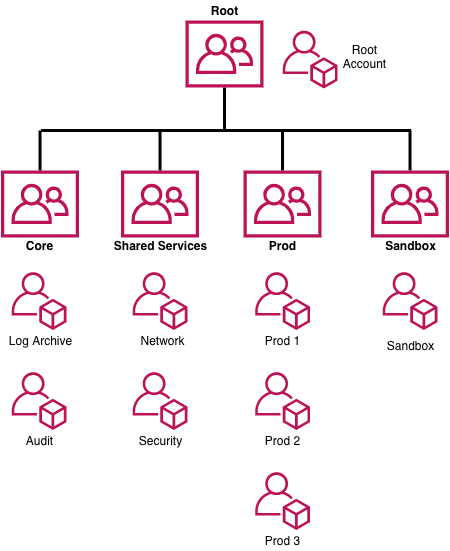

The diagram above was exported from draw.io. Its source (the exported page's mxGraphModel, read from the mxfile embedded in the PNG):
<mxGraphModel dx="1106" dy="860" grid="1" gridSize="10" guides="1" tooltips="1" connect="1" arrows="1" fold="1" page="1" pageScale="1" pageWidth="850" pageHeight="1100" background="#ffffff" math="0" shadow="0">
  <root>
    <mxCell id="0" />
    <mxCell id="1" parent="0" />
    <mxCell id="HvbBBOKN2eK2rEnoffEw-15" style="edgeStyle=none;rounded=0;orthogonalLoop=1;jettySize=auto;html=1;endArrow=none;endFill=0;strokeWidth=3;" parent="1" source="HvbBBOKN2eK2rEnoffEw-1" edge="1">
      <mxGeometry relative="1" as="geometry">
        <mxPoint x="488.02" y="270" as="targetPoint" />
      </mxGeometry>
    </mxCell>
    <mxCell id="HvbBBOKN2eK2rEnoffEw-1" value="" style="outlineConnect=0;fontColor=#232F3E;gradientColor=none;fillColor=#BC1356;strokeColor=none;dashed=0;verticalLabelPosition=bottom;verticalAlign=top;align=center;html=1;fontSize=12;fontStyle=0;aspect=fixed;pointerEvents=1;shape=mxgraph.aws4.organizations_organizational_unit;" parent="1" vertex="1">
      <mxGeometry x="449.02" y="160" width="78" height="67" as="geometry" />
    </mxCell>
    <mxCell id="HvbBBOKN2eK2rEnoffEw-9" style="edgeStyle=none;rounded=0;orthogonalLoop=1;jettySize=auto;html=1;endArrow=none;endFill=0;strokeWidth=3;" parent="1" source="HvbBBOKN2eK2rEnoffEw-2" edge="1">
      <mxGeometry relative="1" as="geometry">
        <mxPoint x="423.52" y="270" as="targetPoint" />
      </mxGeometry>
    </mxCell>
    <mxCell id="HvbBBOKN2eK2rEnoffEw-2" value="" style="outlineConnect=0;fontColor=#232F3E;gradientColor=none;fillColor=#BC1356;strokeColor=none;dashed=0;verticalLabelPosition=bottom;verticalAlign=top;align=center;html=1;fontSize=12;fontStyle=0;aspect=fixed;pointerEvents=1;shape=mxgraph.aws4.organizations_organizational_unit;" parent="1" vertex="1">
      <mxGeometry x="384.52" y="310" width="78" height="67" as="geometry" />
    </mxCell>
    <mxCell id="HvbBBOKN2eK2rEnoffEw-10" style="edgeStyle=none;rounded=0;orthogonalLoop=1;jettySize=auto;html=1;endArrow=none;endFill=0;strokeWidth=3;" parent="1" source="HvbBBOKN2eK2rEnoffEw-3" edge="1">
      <mxGeometry relative="1" as="geometry">
        <mxPoint x="546.03" y="270" as="targetPoint" />
      </mxGeometry>
    </mxCell>
    <mxCell id="HvbBBOKN2eK2rEnoffEw-3" value="" style="outlineConnect=0;fontColor=#232F3E;gradientColor=none;fillColor=#BC1356;strokeColor=none;dashed=0;verticalLabelPosition=bottom;verticalAlign=top;align=center;html=1;fontSize=12;fontStyle=0;aspect=fixed;pointerEvents=1;shape=mxgraph.aws4.organizations_organizational_unit;" parent="1" vertex="1">
      <mxGeometry x="507.03" y="310" width="78" height="67" as="geometry" />
    </mxCell>
    <mxCell id="HvbBBOKN2eK2rEnoffEw-8" style="rounded=0;orthogonalLoop=1;jettySize=auto;html=1;endArrow=none;endFill=0;strokeWidth=3;" parent="1" source="HvbBBOKN2eK2rEnoffEw-4" edge="1">
      <mxGeometry relative="1" as="geometry">
        <mxPoint x="303.52" y="270" as="targetPoint" />
      </mxGeometry>
    </mxCell>
    <mxCell id="HvbBBOKN2eK2rEnoffEw-4" value="" style="outlineConnect=0;fontColor=#232F3E;gradientColor=none;fillColor=#BC1356;strokeColor=none;dashed=0;verticalLabelPosition=bottom;verticalAlign=top;align=center;html=1;fontSize=12;fontStyle=0;aspect=fixed;pointerEvents=1;shape=mxgraph.aws4.organizations_organizational_unit;" parent="1" vertex="1">
      <mxGeometry x="264.52" y="310" width="78" height="67" as="geometry" />
    </mxCell>
    <mxCell id="HvbBBOKN2eK2rEnoffEw-11" style="edgeStyle=none;rounded=0;orthogonalLoop=1;jettySize=auto;html=1;endArrow=none;endFill=0;strokeWidth=3;" parent="1" source="HvbBBOKN2eK2rEnoffEw-5" edge="1">
      <mxGeometry relative="1" as="geometry">
        <mxPoint x="673.52" y="270" as="targetPoint" />
      </mxGeometry>
    </mxCell>
    <mxCell id="HvbBBOKN2eK2rEnoffEw-5" value="" style="outlineConnect=0;fontColor=#232F3E;gradientColor=none;fillColor=#BC1356;strokeColor=none;dashed=0;verticalLabelPosition=bottom;verticalAlign=top;align=center;html=1;fontSize=12;fontStyle=0;aspect=fixed;pointerEvents=1;shape=mxgraph.aws4.organizations_organizational_unit;" parent="1" vertex="1">
      <mxGeometry x="634.52" y="310" width="78" height="67" as="geometry" />
    </mxCell>
    <mxCell id="HvbBBOKN2eK2rEnoffEw-13" value="" style="endArrow=none;html=1;strokeWidth=3;" parent="1" edge="1">
      <mxGeometry width="50" height="50" relative="1" as="geometry">
        <mxPoint x="304.52" y="270" as="sourcePoint" />
        <mxPoint x="674.52" y="270" as="targetPoint" />
      </mxGeometry>
    </mxCell>
    <mxCell id="HvbBBOKN2eK2rEnoffEw-16" value="&lt;b&gt;Root&lt;/b&gt;" style="text;html=1;align=center;verticalAlign=middle;resizable=0;points=[];autosize=1;" parent="1" vertex="1">
      <mxGeometry x="468.02" y="140" width="40" height="20" as="geometry" />
    </mxCell>
    <mxCell id="HvbBBOKN2eK2rEnoffEw-17" value="&lt;b&gt;Core&lt;/b&gt;" style="text;html=1;align=center;verticalAlign=middle;resizable=0;points=[];autosize=1;" parent="1" vertex="1">
      <mxGeometry x="282.52" y="374.5" width="40" height="20" as="geometry" />
    </mxCell>
    <mxCell id="HvbBBOKN2eK2rEnoffEw-18" value="&lt;b&gt;Shared Services&lt;/b&gt;" style="text;html=1;align=center;verticalAlign=middle;resizable=0;points=[];autosize=1;" parent="1" vertex="1">
      <mxGeometry x="368.52" y="374.5" width="110" height="20" as="geometry" />
    </mxCell>
    <mxCell id="HvbBBOKN2eK2rEnoffEw-19" value="&lt;b&gt;Prod&lt;/b&gt;" style="text;html=1;align=center;verticalAlign=middle;resizable=0;points=[];autosize=1;" parent="1" vertex="1">
      <mxGeometry x="526.03" y="374.5" width="40" height="20" as="geometry" />
    </mxCell>
    <mxCell id="HvbBBOKN2eK2rEnoffEw-20" value="&lt;b&gt;Sandbox&lt;/b&gt;" style="text;html=1;align=center;verticalAlign=middle;resizable=0;points=[];autosize=1;" parent="1" vertex="1">
      <mxGeometry x="638.52" y="374.5" width="70" height="20" as="geometry" />
    </mxCell>
    <mxCell id="HvbBBOKN2eK2rEnoffEw-21" value="" style="outlineConnect=0;fontColor=#232F3E;gradientColor=none;fillColor=#BC1356;strokeColor=none;dashed=0;verticalLabelPosition=bottom;verticalAlign=top;align=center;html=1;fontSize=12;fontStyle=0;aspect=fixed;pointerEvents=1;shape=mxgraph.aws4.organizations_account;" parent="1" vertex="1">
      <mxGeometry x="546.02" y="170" width="55.03" height="58" as="geometry" />
    </mxCell>
    <mxCell id="HvbBBOKN2eK2rEnoffEw-22" value="" style="outlineConnect=0;fontColor=#232F3E;gradientColor=none;fillColor=#BC1356;strokeColor=none;dashed=0;verticalLabelPosition=bottom;verticalAlign=top;align=center;html=1;fontSize=12;fontStyle=0;aspect=fixed;pointerEvents=1;shape=mxgraph.aws4.organizations_account;" parent="1" vertex="1">
      <mxGeometry x="275.01" y="411.5" width="55.03" height="58" as="geometry" />
    </mxCell>
    <mxCell id="HvbBBOKN2eK2rEnoffEw-23" value="" style="outlineConnect=0;fontColor=#232F3E;gradientColor=none;fillColor=#BC1356;strokeColor=none;dashed=0;verticalLabelPosition=bottom;verticalAlign=top;align=center;html=1;fontSize=12;fontStyle=0;aspect=fixed;pointerEvents=1;shape=mxgraph.aws4.organizations_account;" parent="1" vertex="1">
      <mxGeometry x="275.01" y="511.5" width="55.03" height="58" as="geometry" />
    </mxCell>
    <mxCell id="HvbBBOKN2eK2rEnoffEw-24" value="" style="outlineConnect=0;fontColor=#232F3E;gradientColor=none;fillColor=#BC1356;strokeColor=none;dashed=0;verticalLabelPosition=bottom;verticalAlign=top;align=center;html=1;fontSize=12;fontStyle=0;aspect=fixed;pointerEvents=1;shape=mxgraph.aws4.organizations_account;" parent="1" vertex="1">
      <mxGeometry x="396.01" y="411.5" width="55.03" height="58" as="geometry" />
    </mxCell>
    <mxCell id="HvbBBOKN2eK2rEnoffEw-25" value="" style="outlineConnect=0;fontColor=#232F3E;gradientColor=none;fillColor=#BC1356;strokeColor=none;dashed=0;verticalLabelPosition=bottom;verticalAlign=top;align=center;html=1;fontSize=12;fontStyle=0;aspect=fixed;pointerEvents=1;shape=mxgraph.aws4.organizations_account;" parent="1" vertex="1">
      <mxGeometry x="518.52" y="411.5" width="55.03" height="58" as="geometry" />
    </mxCell>
    <mxCell id="HvbBBOKN2eK2rEnoffEw-26" value="" style="outlineConnect=0;fontColor=#232F3E;gradientColor=none;fillColor=#BC1356;strokeColor=none;dashed=0;verticalLabelPosition=bottom;verticalAlign=top;align=center;html=1;fontSize=12;fontStyle=0;aspect=fixed;pointerEvents=1;shape=mxgraph.aws4.organizations_account;" parent="1" vertex="1">
      <mxGeometry x="518.52" y="511.5" width="55.03" height="58" as="geometry" />
    </mxCell>
    <mxCell id="HvbBBOKN2eK2rEnoffEw-27" value="" style="outlineConnect=0;fontColor=#232F3E;gradientColor=none;fillColor=#BC1356;strokeColor=none;dashed=0;verticalLabelPosition=bottom;verticalAlign=top;align=center;html=1;fontSize=12;fontStyle=0;aspect=fixed;pointerEvents=1;shape=mxgraph.aws4.organizations_account;" parent="1" vertex="1">
      <mxGeometry x="518.51" y="611.5" width="55.03" height="58" as="geometry" />
    </mxCell>
    <mxCell id="HvbBBOKN2eK2rEnoffEw-28" value="" style="outlineConnect=0;fontColor=#232F3E;gradientColor=none;fillColor=#BC1356;strokeColor=none;dashed=0;verticalLabelPosition=bottom;verticalAlign=top;align=center;html=1;fontSize=12;fontStyle=0;aspect=fixed;pointerEvents=1;shape=mxgraph.aws4.organizations_account;" parent="1" vertex="1">
      <mxGeometry x="396" y="511.5" width="55.03" height="58" as="geometry" />
    </mxCell>
    <mxCell id="HvbBBOKN2eK2rEnoffEw-29" value="" style="outlineConnect=0;fontColor=#232F3E;gradientColor=none;fillColor=#BC1356;strokeColor=none;dashed=0;verticalLabelPosition=bottom;verticalAlign=top;align=center;html=1;fontSize=12;fontStyle=0;aspect=fixed;pointerEvents=1;shape=mxgraph.aws4.organizations_account;" parent="1" vertex="1">
      <mxGeometry x="646.01" y="411.5" width="55.03" height="58" as="geometry" />
    </mxCell>
    <mxCell id="HvbBBOKN2eK2rEnoffEw-30" value="Log Archive" style="text;html=1;align=center;verticalAlign=middle;resizable=0;points=[];autosize=1;" parent="1" vertex="1">
      <mxGeometry x="263.52" y="469.5" width="80" height="20" as="geometry" />
    </mxCell>
    <mxCell id="HvbBBOKN2eK2rEnoffEw-31" value="Audit" style="text;html=1;align=center;verticalAlign=middle;resizable=0;points=[];autosize=1;" parent="1" vertex="1">
      <mxGeometry x="282.52" y="569.5" width="40" height="20" as="geometry" />
    </mxCell>
    <mxCell id="HvbBBOKN2eK2rEnoffEw-32" value="Network" style="text;html=1;align=center;verticalAlign=middle;resizable=0;points=[];autosize=1;" parent="1" vertex="1">
      <mxGeometry x="396.01" y="469.5" width="60" height="20" as="geometry" />
    </mxCell>
    <mxCell id="HvbBBOKN2eK2rEnoffEw-33" value="Security" style="text;html=1;align=center;verticalAlign=middle;resizable=0;points=[];autosize=1;" parent="1" vertex="1">
      <mxGeometry x="393.52" y="569.5" width="60" height="20" as="geometry" />
    </mxCell>
    <mxCell id="HvbBBOKN2eK2rEnoffEw-34" value="Prod 1" style="text;html=1;align=center;verticalAlign=middle;resizable=0;points=[];autosize=1;" parent="1" vertex="1">
      <mxGeometry x="521.03" y="469.5" width="50" height="20" as="geometry" />
    </mxCell>
    <mxCell id="HvbBBOKN2eK2rEnoffEw-35" value="Prod 2" style="text;html=1;align=center;verticalAlign=middle;resizable=0;points=[];autosize=1;" parent="1" vertex="1">
      <mxGeometry x="521.03" y="569.5" width="50" height="20" as="geometry" />
    </mxCell>
    <mxCell id="HvbBBOKN2eK2rEnoffEw-36" value="Prod 3" style="text;html=1;align=center;verticalAlign=middle;resizable=0;points=[];autosize=1;" parent="1" vertex="1">
      <mxGeometry x="521.03" y="669.5" width="50" height="20" as="geometry" />
    </mxCell>
    <mxCell id="HvbBBOKN2eK2rEnoffEw-37" value="Sandbox" style="text;html=1;align=center;verticalAlign=middle;resizable=0;points=[];autosize=1;" parent="1" vertex="1">
      <mxGeometry x="643.52" y="474.5" width="60" height="20" as="geometry" />
    </mxCell>
    <mxCell id="HvbBBOKN2eK2rEnoffEw-38" value="Root&lt;br&gt;Account" style="text;html=1;align=center;verticalAlign=middle;resizable=0;points=[];autosize=1;" parent="1" vertex="1">
      <mxGeometry x="601.05" y="180" width="53" height="32" as="geometry" />
    </mxCell>
  </root>
</mxGraphModel>